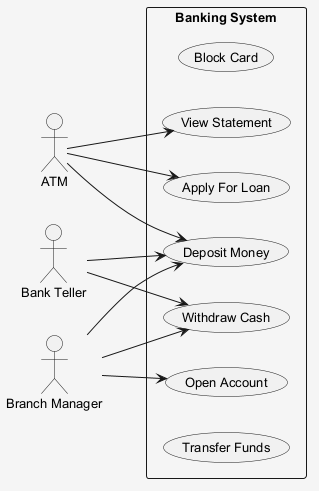

The diagram above was rendered by PlantUML. Its source (embedded in the PNG):
@startuml
skinparam shadowing false
skinparam backgroundColor #F5F5F5
skinparam defaultFontSize 13
left to right direction
actor "Branch Manager" as BranchManager
actor "ATM" as ATM
actor "Bank Teller" as BankTeller
rectangle "Banking System" {
  usecase "Block Card" as UC_BlockCard
  usecase "Withdraw Cash" as UC_WithdrawCash
  usecase "View Statement" as UC_ViewStatement
  usecase "Open Account" as UC_OpenAccount
  usecase "Apply For Loan" as UC_ApplyForLoan
  usecase "Deposit Money" as UC_DepositMoney
  usecase "Transfer Funds" as UC_TransferFunds
}
BranchManager --> UC_OpenAccount
BranchManager --> UC_DepositMoney
BranchManager --> UC_WithdrawCash
ATM --> UC_ApplyForLoan
ATM --> UC_ViewStatement
ATM --> UC_DepositMoney
BankTeller --> UC_WithdrawCash
BankTeller --> UC_DepositMoney
@enduml